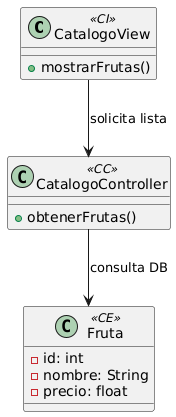

The diagram above was rendered by PlantUML. Its source (embedded in the PNG):
@startuml
class "CatalogoView" as CatalogoView <<CI>> {
  + mostrarFrutas()
}

class "CatalogoController" as CatalogoController <<CC>> {
  + obtenerFrutas()
}

class "Fruta" as Fruta <<CE>> {
  - id: int
  - nombre: String
  - precio: float
}

CatalogoView --> CatalogoController : "solicita lista"
CatalogoController --> Fruta : "consulta DB"
@enduml